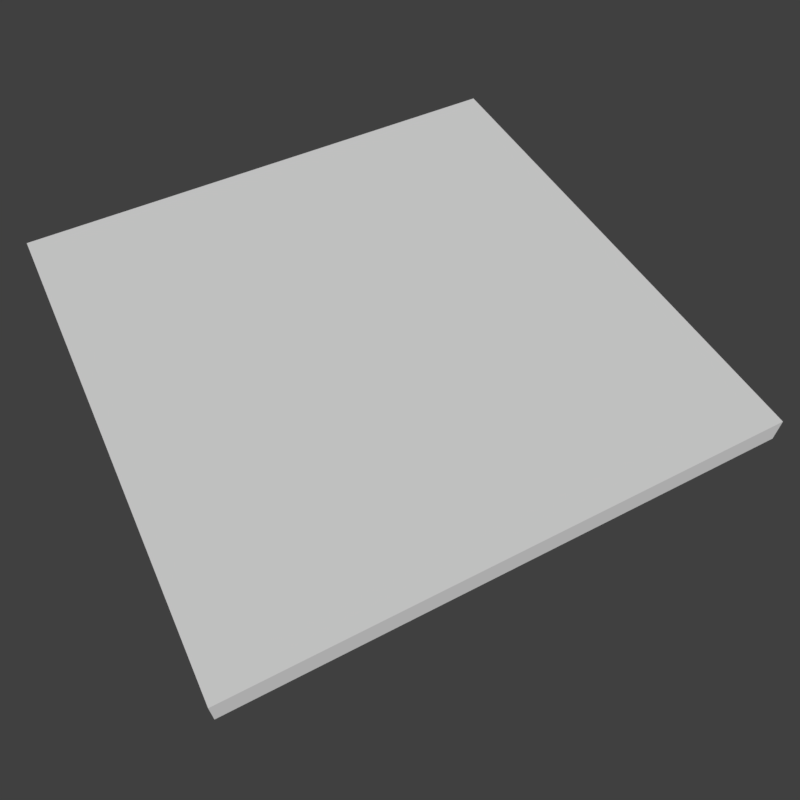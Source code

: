 # Source: Platform.blend  (saved by Blender 2.79.7; exported with 4.5.12 LTS)
import bpy
from mathutils import Matrix  # noqa: F401  (used for matrix-valued properties, if any)

bpy.ops.wm.read_factory_settings(use_empty=True)
scene = bpy.context.scene
scene.name = 'Scene'

# ---- collections
col_collection_1 = bpy.data.collections.new('Collection 1'); scene.collection.children.link(col_collection_1)

# ---- materials (node trees are filled in below, after node groups)
mat_material = bpy.data.materials.new('Material')
mat_material.alpha_threshold = 0.0
mat_material.use_transparent_shadow = False
mat_material.roughness = 0.5
mat_material.specular_intensity = 0.0
mat_material.line_color = (0.0, 0.0, 0.0, 1.0)

# ---- material node trees

# ---- world
world_world = bpy.data.worlds.new('World'); scene.world = world_world
world_world.color = (0.05088, 0.05088, 0.05088)
world_world.use_sun_shadow = False
world_world.sun_shadow_jitter_overblur = 0.0
world_world.cycles.sampling_method = 'MANUAL'

# ---- cameras
cam_camera = bpy.data.cameras.new('Camera')
cam_camera.clip_end = 100.0
cam_camera.lens = 35.0
cam_camera.sensor_width = 32.0
cam_camera.sensor_height = 18.0
cam_camera.ortho_scale = 7.314
cam_camera.dof.focus_distance = 0.0
cam_camera.dof.aperture_fstop = 128.0

# ---- meshes
me_cube = bpy.data.meshes.new('Cube')
me_cube.from_pydata([(5.0, 5.0, -0.625), (5.0, -5.0, -0.625), (-5.0, -5.0, -0.625), (-5.0, 5.0, -0.625), (5.0, 5.0, 0.625), (5.0, -5.0, 0.625), (-5.0, -5.0, 0.625), (-5.0, 5.0, 0.625)], [], [(0, 1, 2, 3), (4, 7, 6, 5), (0, 4, 5, 1), (1, 5, 6, 2), (2, 6, 7, 3), (4, 0, 3, 7)])
_uv = me_cube.uv_layers.new(name='UVMap')
_uv.uv.foreach_set('vector', [0.5586, 0.291, 0.5586, 0.791, 0.05859, 0.791, 0.05859, 0.291, 0.05859, 0.791, 0.05859, 0.291, 0.5586, 0.291, 0.5586, 0.791, 0.7513, 0.7812, 0.7096, 0.7812, 0.7096, 0.2812, 0.7513, 0.2812, 0.7513, 0.7812, 0.7096, 0.7812, 0.7096, 0.2812, 0.7513, 0.2812, 0.7513, 0.7812, 0.7096, 0.7812, 0.7096, 0.2812, 0.7513, 0.2812, 0.7096, 0.2812, 0.7513, 0.2813, 0.7513, 0.7812, 0.7096, 0.7813])
me_cube.materials.append(mat_material)
me_cube.use_remesh_preserve_volume = False
me_cube.use_remesh_preserve_attributes = False
me_cube.use_mirror_vertex_groups = False
me_cube.update()

# ---- objects
ob_cube = bpy.data.objects.new('Cube', me_cube)
ob_camera = bpy.data.objects.new('Camera', cam_camera)

# ---- transforms, parenting, visibility, modifiers, constraints
ob_cube.location = (0.0, 0.0, 0.0)
ob_cube.scale = (1.2, 1.2, 0.48)
ob_cube.lock_rotations_4d = False
ob_cube.empty_display_type = 'ARROWS'
ob_cube.lineart.crease_threshold = 0.0
ob_camera.location = (11.25, -5.299, 14.46)
ob_camera.rotation_euler = (0.635, -5.111e-06, 1.087)
ob_camera.lock_rotations_4d = False
ob_camera.empty_display_type = 'ARROWS'
ob_camera.color = (0.0, 0.0, 0.0, 0.0)
ob_camera.display_type = 'WIRE'
ob_camera.lineart.crease_threshold = 0.0

# ---- collection membership
col_collection_1.objects.link(ob_cube)
col_collection_1.objects.link(ob_camera)

# ---- scene / render settings (as saved in the file)
scene.camera = ob_camera
scene.frame_start = 1; scene.frame_end = 250; scene.frame_set(1)
scene.render.engine = 'BLENDER_EEVEE_NEXT'
scene.render.image_settings.color_depth = '16'
scene.render.image_settings.compression = 0
scene.render.resolution_x = 128
scene.render.resolution_y = 128
scene.render.dither_intensity = 0.0
scene.render.film_transparent = True
scene.cycles.use_denoising = False
scene.cycles.samples = 128
scene.cycles.sampling_pattern = 'TABULATED_SOBOL'
scene.cycles.use_adaptive_sampling = False
scene.cycles.use_light_tree = False
scene.cycles.blur_glossy = 0.0
scene.cycles.sample_clamp_indirect = 0.0
scene.view_settings.view_transform = 'Standard'
scene.unit_settings.scale_length = 0.01
bpy.context.view_layer.update()

# ---- added for rendering (the .blend has no usable light): sun
light_auto_sun = bpy.data.lights.new('AutoSun', 'SUN')
light_auto_sun.energy = 3.0
light_auto_sun.angle = 0.0523599
ob_auto_sun = bpy.data.objects.new('AutoSun', light_auto_sun)
scene.collection.objects.link(ob_auto_sun)
ob_auto_sun.rotation_euler = (0.872665, 0.174533, 0.523599)
bpy.context.view_layer.update()

